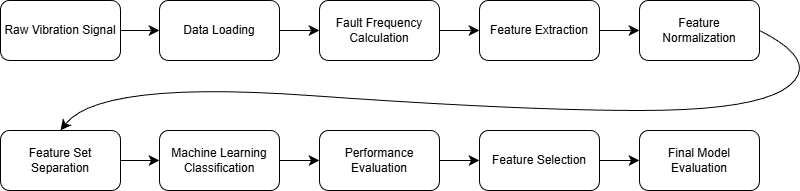

The diagram above was exported from draw.io. Its source (the exported page's mxGraphModel, read from the mxfile embedded in the PNG):
<mxGraphModel dx="1024" dy="1172" grid="1" gridSize="10" guides="1" tooltips="1" connect="1" arrows="1" fold="1" page="1" pageScale="1" pageWidth="827" pageHeight="1169" math="0" shadow="0">
  <root>
    <mxCell id="0" />
    <mxCell id="1" parent="0" />
    <mxCell id="7aq02le5Oqsb55O4OFUK-3" edge="1" parent="1" source="7aq02le5Oqsb55O4OFUK-1" style="edgeStyle=none;curved=1;rounded=0;orthogonalLoop=1;jettySize=auto;html=1;fontSize=12;startSize=8;endSize=8;" target="7aq02le5Oqsb55O4OFUK-2" value="">
      <mxGeometry relative="1" as="geometry" />
    </mxCell>
    <mxCell id="7aq02le5Oqsb55O4OFUK-1" parent="1" style="rounded=1;whiteSpace=wrap;html=1;" value="Raw Vibration Signal" vertex="1">
      <mxGeometry height="60" width="120" x="161" y="80" as="geometry" />
    </mxCell>
    <mxCell id="7aq02le5Oqsb55O4OFUK-5" edge="1" parent="1" source="7aq02le5Oqsb55O4OFUK-2" style="edgeStyle=none;curved=1;rounded=0;orthogonalLoop=1;jettySize=auto;html=1;fontSize=12;startSize=8;endSize=8;" target="7aq02le5Oqsb55O4OFUK-4" value="">
      <mxGeometry relative="1" as="geometry" />
    </mxCell>
    <mxCell id="7aq02le5Oqsb55O4OFUK-2" parent="1" style="whiteSpace=wrap;html=1;rounded=1;" value="Data Loading" vertex="1">
      <mxGeometry height="60" width="120" x="320" y="80" as="geometry" />
    </mxCell>
    <mxCell id="7aq02le5Oqsb55O4OFUK-7" edge="1" parent="1" source="7aq02le5Oqsb55O4OFUK-4" style="edgeStyle=none;curved=1;rounded=0;orthogonalLoop=1;jettySize=auto;html=1;fontSize=12;startSize=8;endSize=8;" target="7aq02le5Oqsb55O4OFUK-6" value="">
      <mxGeometry relative="1" as="geometry" />
    </mxCell>
    <mxCell id="7aq02le5Oqsb55O4OFUK-4" parent="1" style="whiteSpace=wrap;html=1;rounded=1;" value="Fault Frequency Calculation" vertex="1">
      <mxGeometry height="60" width="120" x="480" y="80" as="geometry" />
    </mxCell>
    <mxCell id="7aq02le5Oqsb55O4OFUK-9" edge="1" parent="1" source="7aq02le5Oqsb55O4OFUK-6" style="edgeStyle=none;curved=1;rounded=0;orthogonalLoop=1;jettySize=auto;html=1;fontSize=12;startSize=8;endSize=8;" target="7aq02le5Oqsb55O4OFUK-8" value="">
      <mxGeometry relative="1" as="geometry" />
    </mxCell>
    <mxCell id="7aq02le5Oqsb55O4OFUK-6" parent="1" style="whiteSpace=wrap;html=1;rounded=1;" value="Feature Extraction" vertex="1">
      <mxGeometry height="60" width="120" x="640" y="80" as="geometry" />
    </mxCell>
    <mxCell id="7aq02le5Oqsb55O4OFUK-11" edge="1" parent="1" source="7aq02le5Oqsb55O4OFUK-8" style="edgeStyle=none;curved=1;rounded=0;orthogonalLoop=1;jettySize=auto;html=1;fontSize=12;startSize=8;endSize=8;entryX=0.5;entryY=0;entryDx=0;entryDy=0;exitX=1;exitY=0.5;exitDx=0;exitDy=0;" target="7aq02le5Oqsb55O4OFUK-10" value="">
      <mxGeometry relative="1" as="geometry">
        <Array as="points">
          <mxPoint x="980" y="140" />
          <mxPoint x="920" y="190" />
          <mxPoint x="680" y="190" />
          <mxPoint x="260" y="160" />
        </Array>
      </mxGeometry>
    </mxCell>
    <mxCell id="7aq02le5Oqsb55O4OFUK-8" parent="1" style="whiteSpace=wrap;html=1;rounded=1;" value="Feature Normalization" vertex="1">
      <mxGeometry height="60" width="120" x="800" y="80" as="geometry" />
    </mxCell>
    <mxCell id="7aq02le5Oqsb55O4OFUK-15" edge="1" parent="1" source="7aq02le5Oqsb55O4OFUK-10" style="edgeStyle=none;curved=1;rounded=0;orthogonalLoop=1;jettySize=auto;html=1;fontSize=12;startSize=8;endSize=8;" target="7aq02le5Oqsb55O4OFUK-14" value="">
      <mxGeometry relative="1" as="geometry" />
    </mxCell>
    <mxCell id="7aq02le5Oqsb55O4OFUK-10" parent="1" style="whiteSpace=wrap;html=1;rounded=1;" value="Feature Set Separation" vertex="1">
      <mxGeometry height="60" width="120" x="161" y="210" as="geometry" />
    </mxCell>
    <mxCell id="7aq02le5Oqsb55O4OFUK-17" edge="1" parent="1" source="7aq02le5Oqsb55O4OFUK-14" style="edgeStyle=none;curved=1;rounded=0;orthogonalLoop=1;jettySize=auto;html=1;fontSize=12;startSize=8;endSize=8;" target="7aq02le5Oqsb55O4OFUK-16" value="">
      <mxGeometry relative="1" as="geometry" />
    </mxCell>
    <mxCell id="7aq02le5Oqsb55O4OFUK-14" parent="1" style="whiteSpace=wrap;html=1;rounded=1;" value="Machine Learning Classification" vertex="1">
      <mxGeometry height="60" width="120" x="320" y="210" as="geometry" />
    </mxCell>
    <mxCell id="7aq02le5Oqsb55O4OFUK-19" edge="1" parent="1" source="7aq02le5Oqsb55O4OFUK-16" style="edgeStyle=none;curved=1;rounded=0;orthogonalLoop=1;jettySize=auto;html=1;fontSize=12;startSize=8;endSize=8;" target="7aq02le5Oqsb55O4OFUK-18" value="">
      <mxGeometry relative="1" as="geometry" />
    </mxCell>
    <mxCell id="7aq02le5Oqsb55O4OFUK-16" parent="1" style="whiteSpace=wrap;html=1;rounded=1;" value="Performance Evaluation" vertex="1">
      <mxGeometry height="60" width="120" x="480" y="210" as="geometry" />
    </mxCell>
    <mxCell id="7aq02le5Oqsb55O4OFUK-21" edge="1" parent="1" source="7aq02le5Oqsb55O4OFUK-18" style="edgeStyle=none;curved=1;rounded=0;orthogonalLoop=1;jettySize=auto;html=1;fontSize=12;startSize=8;endSize=8;" target="7aq02le5Oqsb55O4OFUK-20" value="">
      <mxGeometry relative="1" as="geometry" />
    </mxCell>
    <mxCell id="7aq02le5Oqsb55O4OFUK-18" parent="1" style="whiteSpace=wrap;html=1;rounded=1;" value="Feature Selection" vertex="1">
      <mxGeometry height="60" width="120" x="640" y="210" as="geometry" />
    </mxCell>
    <mxCell id="7aq02le5Oqsb55O4OFUK-20" parent="1" style="whiteSpace=wrap;html=1;rounded=1;" value="Final Model Evaluation" vertex="1">
      <mxGeometry height="60" width="120" x="800" y="210" as="geometry" />
    </mxCell>
  </root>
</mxGraphModel>